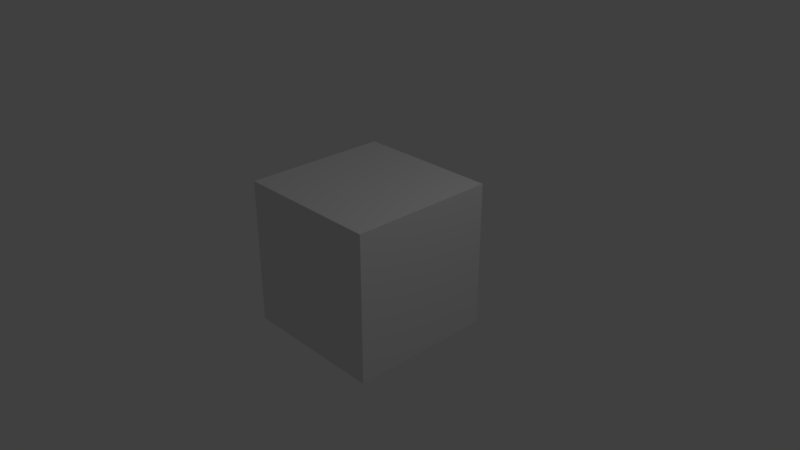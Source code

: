 # Source: API.blend  (saved by Blender 2.79.6; exported with 4.5.12 LTS)
import bpy
from mathutils import Matrix  # noqa: F401  (used for matrix-valued properties, if any)

bpy.ops.wm.read_factory_settings(use_empty=True)
scene = bpy.context.scene
scene.name = 'Scene'

# ---- collections
col_collection_1 = bpy.data.collections.new('Collection 1'); scene.collection.children.link(col_collection_1)

# ---- materials (node trees are filled in below, after node groups)
mat_material = bpy.data.materials.new('Material')
mat_material.alpha_threshold = 0.0
mat_material.use_transparent_shadow = False
mat_material.roughness = 0.5
mat_material.line_color = (0.0, 0.0, 0.0, 1.0)

# ---- material node trees

# ---- world
world_world = bpy.data.worlds.new('World'); scene.world = world_world
world_world.color = (0.05088, 0.05088, 0.05088)
world_world.use_sun_shadow = False
world_world.sun_shadow_jitter_overblur = 0.0

# ---- cameras
cam_camera = bpy.data.cameras.new('Camera')
cam_camera.clip_end = 100.0
cam_camera.lens = 35.0
cam_camera.sensor_width = 32.0
cam_camera.sensor_height = 18.0
cam_camera.ortho_scale = 7.314
cam_camera.dof.focus_distance = 0.0
cam_camera.dof.aperture_fstop = 128.0

# ---- lights
light_lamp = bpy.data.lights.new('Lamp', 'POINT')
light_lamp.transmission_factor = 0.0
light_lamp.cutoff_distance = 30.0
light_lamp.energy = 100.0
light_lamp.shadow_buffer_clip_start = 1.001
light_lamp.shadow_soft_size = 0.1
light_lamp.shadow_maximum_resolution = 0.006
light_lamp.use_absolute_resolution = True

# ---- meshes
me_cube = bpy.data.meshes.new('Cube')
me_cube.from_pydata([(1.0, 1.0, -1.0), (1.0, -1.0, -1.0), (-1.0, -1.0, -1.0), (-1.0, 1.0, -1.0), (1.0, 1.0, 1.0), (1.0, -1.0, 1.0), (-1.0, -1.0, 1.0), (-1.0, 1.0, 1.0)], [], [(0, 1, 2, 3), (4, 7, 6, 5), (0, 4, 5, 1), (1, 5, 6, 2), (2, 6, 7, 3), (4, 0, 3, 7)])
me_cube.materials.append(mat_material)
me_cube.use_remesh_preserve_volume = False
me_cube.use_remesh_preserve_attributes = False
me_cube.use_mirror_vertex_groups = False
me_cube.update()

# ---- objects
ob_cube = bpy.data.objects.new('Cube', me_cube)
ob_lamp = bpy.data.objects.new('Lamp', light_lamp)
ob_camera = bpy.data.objects.new('Camera', cam_camera)

# ---- transforms, parenting, visibility, modifiers, constraints
ob_cube.location = (0.0, 0.0, 0.0)
ob_cube.lock_rotations_4d = False
ob_cube.empty_display_type = 'ARROWS'
ob_cube.lineart.crease_threshold = 0.0
ob_lamp.location = (4.076, 1.005, 5.904)
ob_lamp.rotation_euler = (0.6503, 0.05522, 1.866)
ob_lamp.lock_rotations_4d = False
ob_lamp.empty_display_type = 'ARROWS'
ob_lamp.color = (0.0, 0.0, 0.0, 0.0)
ob_lamp.lineart.crease_threshold = 0.0
ob_camera.location = (7.481, -6.508, 5.344)
ob_camera.rotation_euler = (1.109, 0.0, 0.8149)
ob_camera.lock_rotations_4d = False
ob_camera.empty_display_type = 'ARROWS'
ob_camera.color = (0.0, 0.0, 0.0, 0.0)
ob_camera.display_type = 'WIRE'
ob_camera.lineart.crease_threshold = 0.0

# ---- collection membership
col_collection_1.objects.link(ob_cube)
col_collection_1.objects.link(ob_lamp)
col_collection_1.objects.link(ob_camera)

# ---- scene / render settings (as saved in the file)
scene.camera = ob_camera
scene.frame_start = 1; scene.frame_end = 250; scene.frame_set(1)
scene.render.engine = 'BLENDER_EEVEE_NEXT'
scene.render.resolution_percentage = 50
scene.render.dither_intensity = 0.0
scene.cycles.use_denoising = False
scene.cycles.samples = 128
scene.cycles.sampling_pattern = 'TABULATED_SOBOL'
scene.cycles.use_adaptive_sampling = False
scene.cycles.use_light_tree = False
scene.view_settings.view_transform = 'Standard'
bpy.context.view_layer.update()
